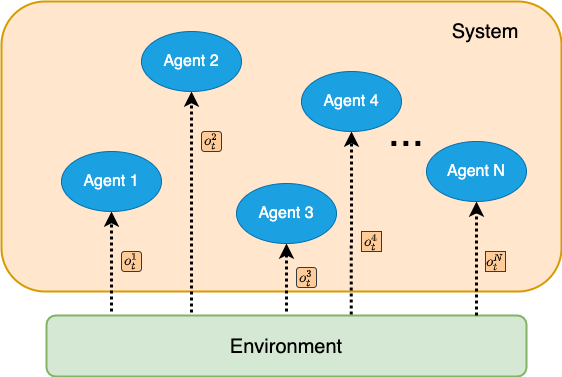

The diagram above was exported from draw.io. Its source (the exported page's mxGraphModel, read from the mxfile embedded in the PNG):
<mxGraphModel dx="1426" dy="804" grid="1" gridSize="10" guides="1" tooltips="1" connect="1" arrows="1" fold="1" page="1" pageScale="1" pageWidth="850" pageHeight="1100" math="1" shadow="0">
  <root>
    <mxCell id="0" />
    <mxCell id="1" parent="0" />
    <mxCell id="uT31P6sKDq1yeNvg5og0-1" value="" style="rounded=1;whiteSpace=wrap;html=1;fillColor=#ffe6cc;strokeColor=#d79b00;strokeWidth=2;" parent="1" vertex="1">
      <mxGeometry x="140" y="90" width="560" height="290" as="geometry" />
    </mxCell>
    <mxCell id="Mr74cndBb3I7enik99d2-1" value="&lt;font style=&quot;font-size: 20px&quot;&gt;Environment&lt;/font&gt;" style="rounded=1;whiteSpace=wrap;html=1;fillColor=#d5e8d4;strokeColor=#82b366;strokeWidth=2;" parent="1" vertex="1">
      <mxGeometry x="185" y="404" width="480" height="61" as="geometry" />
    </mxCell>
    <mxCell id="Mr74cndBb3I7enik99d2-2" value="&lt;font style=&quot;font-size: 16px&quot;&gt;Agent 1&lt;/font&gt;" style="ellipse;whiteSpace=wrap;html=1;fillColor=#1ba1e2;strokeColor=#006EAF;fontColor=#ffffff;" parent="1" vertex="1">
      <mxGeometry x="200" y="240" width="100" height="60" as="geometry" />
    </mxCell>
    <mxCell id="Mr74cndBb3I7enik99d2-4" value="&lt;font style=&quot;font-size: 16px&quot;&gt;Agent 2&lt;/font&gt;" style="ellipse;whiteSpace=wrap;html=1;fillColor=#1ba1e2;strokeColor=#006EAF;fontColor=#ffffff;" parent="1" vertex="1">
      <mxGeometry x="280" y="120" width="100" height="60" as="geometry" />
    </mxCell>
    <mxCell id="Mr74cndBb3I7enik99d2-5" value="&lt;font style=&quot;font-size: 16px&quot;&gt;Agent 4&lt;/font&gt;" style="ellipse;whiteSpace=wrap;html=1;fillColor=#1ba1e2;strokeColor=#006EAF;fontColor=#ffffff;" parent="1" vertex="1">
      <mxGeometry x="440" y="160" width="100" height="60" as="geometry" />
    </mxCell>
    <mxCell id="Mr74cndBb3I7enik99d2-6" value="&lt;font style=&quot;font-size: 16px&quot;&gt;Agent N&lt;/font&gt;" style="ellipse;whiteSpace=wrap;html=1;fillColor=#1ba1e2;strokeColor=#006EAF;fontColor=#ffffff;" parent="1" vertex="1">
      <mxGeometry x="565" y="230" width="100" height="60" as="geometry" />
    </mxCell>
    <mxCell id="Mr74cndBb3I7enik99d2-7" value="&lt;font style=&quot;font-size: 43px&quot;&gt;...&lt;/font&gt;" style="text;html=1;strokeColor=none;fillColor=none;align=center;verticalAlign=middle;whiteSpace=wrap;rounded=0;" parent="1" vertex="1">
      <mxGeometry x="525" y="210" width="40" height="20" as="geometry" />
    </mxCell>
    <mxCell id="Mr74cndBb3I7enik99d2-8" value="" style="endArrow=classic;html=1;entryX=0.5;entryY=1;entryDx=0;entryDy=0;strokeWidth=3;dashed=1;dashPattern=1 1;" parent="1" target="Mr74cndBb3I7enik99d2-2" edge="1">
      <mxGeometry width="50" height="50" relative="1" as="geometry">
        <mxPoint x="250" y="400" as="sourcePoint" />
        <mxPoint x="450" y="330" as="targetPoint" />
      </mxGeometry>
    </mxCell>
    <mxCell id="Mr74cndBb3I7enik99d2-9" value="&lt;font style=&quot;font-size: 12px&quot;&gt;$$o^1_t$$&lt;/font&gt;" style="rounded=1;whiteSpace=wrap;html=1;fillColor=#ffcc99;strokeColor=#36393d;" parent="1" vertex="1">
      <mxGeometry x="260" y="340" width="20" height="20" as="geometry" />
    </mxCell>
    <mxCell id="Mr74cndBb3I7enik99d2-11" value="" style="endArrow=classic;html=1;entryX=0.5;entryY=1;entryDx=0;entryDy=0;strokeWidth=3;dashed=1;dashPattern=1 1;exitX=0.302;exitY=-0.049;exitDx=0;exitDy=0;exitPerimeter=0;" parent="1" source="Mr74cndBb3I7enik99d2-1" target="Mr74cndBb3I7enik99d2-4" edge="1">
      <mxGeometry width="50" height="50" relative="1" as="geometry">
        <mxPoint x="260" y="401" as="sourcePoint" />
        <mxPoint x="260" y="310" as="targetPoint" />
      </mxGeometry>
    </mxCell>
    <mxCell id="Mr74cndBb3I7enik99d2-13" value="" style="endArrow=classic;html=1;entryX=0.5;entryY=1;entryDx=0;entryDy=0;strokeWidth=3;dashed=1;dashPattern=1 1;exitX=0.635;exitY=-0.016;exitDx=0;exitDy=0;exitPerimeter=0;" parent="1" source="Mr74cndBb3I7enik99d2-1" target="Mr74cndBb3I7enik99d2-5" edge="1">
      <mxGeometry width="50" height="50" relative="1" as="geometry">
        <mxPoint x="411" y="397.9870000000001" as="sourcePoint" />
        <mxPoint x="410" y="340" as="targetPoint" />
      </mxGeometry>
    </mxCell>
    <mxCell id="Mr74cndBb3I7enik99d2-14" value="" style="endArrow=classic;html=1;entryX=0.5;entryY=1;entryDx=0;entryDy=0;strokeWidth=3;dashed=1;dashPattern=1 1;exitX=0.896;exitY=0;exitDx=0;exitDy=0;exitPerimeter=0;" parent="1" source="Mr74cndBb3I7enik99d2-1" target="Mr74cndBb3I7enik99d2-6" edge="1">
      <mxGeometry width="50" height="50" relative="1" as="geometry">
        <mxPoint x="499.79999999999995" y="399.0239999999999" as="sourcePoint" />
        <mxPoint x="500" y="230" as="targetPoint" />
      </mxGeometry>
    </mxCell>
    <mxCell id="Mr74cndBb3I7enik99d2-16" value="&lt;font style=&quot;font-size: 12px&quot;&gt;$$o^2_t$$&lt;/font&gt;" style="rounded=1;whiteSpace=wrap;html=1;fillColor=#ffcc99;strokeColor=#36393d;" parent="1" vertex="1">
      <mxGeometry x="340" y="220" width="20" height="20" as="geometry" />
    </mxCell>
    <mxCell id="Mr74cndBb3I7enik99d2-18" value="&lt;font style=&quot;font-size: 12px&quot;&gt;$$o^4_t$$&lt;/font&gt;" style="rounded=1;whiteSpace=wrap;html=1;fillColor=#ffcc99;strokeColor=#36393d;arcSize=0;" parent="1" vertex="1">
      <mxGeometry x="500" y="320" width="20" height="20" as="geometry" />
    </mxCell>
    <mxCell id="Mr74cndBb3I7enik99d2-19" value="&lt;font style=&quot;font-size: 12px&quot;&gt;$$o^N_t$$&lt;/font&gt;" style="rounded=1;whiteSpace=wrap;html=1;fillColor=#ffcc99;strokeColor=#36393d;arcSize=0;" parent="1" vertex="1">
      <mxGeometry x="624" y="340" width="20" height="20" as="geometry" />
    </mxCell>
    <mxCell id="8gE9JtXxdsF-YfHkKvTU-1" value="&lt;font style=&quot;font-size: 16px&quot;&gt;Agent 3&lt;/font&gt;" style="ellipse;whiteSpace=wrap;html=1;fillColor=#1ba1e2;strokeColor=#006EAF;fontColor=#ffffff;" parent="1" vertex="1">
      <mxGeometry x="375" y="272.01" width="100" height="60" as="geometry" />
    </mxCell>
    <mxCell id="8gE9JtXxdsF-YfHkKvTU-2" value="" style="endArrow=classic;html=1;entryX=0.5;entryY=1;entryDx=0;entryDy=0;strokeWidth=3;dashed=1;dashPattern=1 1;" parent="1" target="8gE9JtXxdsF-YfHkKvTU-1" edge="1">
      <mxGeometry width="50" height="50" relative="1" as="geometry">
        <mxPoint x="425" y="400" as="sourcePoint" />
        <mxPoint x="295" y="322.01" as="targetPoint" />
      </mxGeometry>
    </mxCell>
    <mxCell id="8gE9JtXxdsF-YfHkKvTU-3" value="&lt;font style=&quot;font-size: 12px&quot;&gt;$$o^3_t$$&lt;/font&gt;" style="rounded=1;whiteSpace=wrap;html=1;fillColor=#ffcc99;strokeColor=#36393d;" parent="1" vertex="1">
      <mxGeometry x="435" y="356.01" width="20" height="20" as="geometry" />
    </mxCell>
    <mxCell id="uT31P6sKDq1yeNvg5og0-2" value="&lt;font style=&quot;font-size: 20px&quot;&gt;System&lt;/font&gt;" style="text;html=1;strokeColor=none;fillColor=none;align=center;verticalAlign=middle;whiteSpace=wrap;rounded=0;" parent="1" vertex="1">
      <mxGeometry x="604" y="110" width="40" height="20" as="geometry" />
    </mxCell>
  </root>
</mxGraphModel>